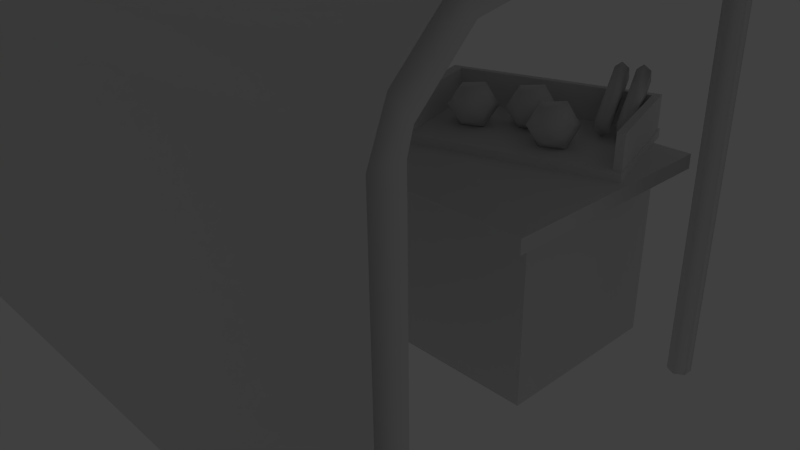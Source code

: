 # Source: stall.blend  (saved by Blender 2.67.0; exported with 4.5.12 LTS)
import bpy
from mathutils import Matrix  # noqa: F401  (used for matrix-valued properties, if any)

bpy.ops.wm.read_factory_settings(use_empty=True)
scene = bpy.context.scene
scene.name = 'Scene'

# ---- collections
col_collection_1 = bpy.data.collections.new('Collection 1'); scene.collection.children.link(col_collection_1)

# ---- materials (node trees are filled in below, after node groups)
mat_material = bpy.data.materials.new('Material')
mat_material.alpha_threshold = 0.0
mat_material.use_transparent_shadow = False
mat_material.roughness = 0.5
mat_material.line_color = (0.0, 0.0, 0.0, 1.0)

# ---- material node trees

# ---- world
world_world = bpy.data.worlds.new('World'); scene.world = world_world
world_world.color = (0.05088, 0.05088, 0.05088)
world_world.use_sun_shadow = False
world_world.sun_shadow_jitter_overblur = 0.0
world_world.cycles.sampling_method = 'MANUAL'
world_world.cycles.sample_map_resolution = 256

# ---- cameras
cam_camera = bpy.data.cameras.new('Camera')
cam_camera.clip_end = 100.0
cam_camera.lens = 35.0
cam_camera.sensor_width = 32.0
cam_camera.sensor_height = 18.0
cam_camera.ortho_scale = 7.314
cam_camera.dof.focus_distance = 0.0
cam_camera.dof.aperture_fstop = 128.0

# ---- lights
light_lamp = bpy.data.lights.new('Lamp', 'POINT')
light_lamp.transmission_factor = 0.0
light_lamp.cutoff_distance = 30.0
light_lamp.energy = 100.0
light_lamp.shadow_buffer_clip_start = 1.001
light_lamp.shadow_soft_size = 0.1
light_lamp.shadow_maximum_resolution = 0.006
light_lamp.use_absolute_resolution = True
light_lamp.cycles.use_multiple_importance_sampling = False

# ---- meshes
me_cube = bpy.data.meshes.new('Cube')
me_cube.from_pydata([(1.0, 1.0, -1.0), (1.0, -1.0, -1.0), (-1.0, -1.0, -1.0), (-1.0, 1.0, -1.0), (1.0, 1.0, 1.0), (1.0, -1.0, 1.0), (-1.0, -1.0, 1.0), (-1.0, 1.0, 1.0), (1.103, 1.103, 0.9897), (1.103, -1.511, 0.9897), (-1.103, -1.511, 0.9897), (-1.103, 1.103, 0.9897), (1.103, 1.103, 1.148), (1.103, -1.511, 1.148), (-1.103, -1.511, 1.148), (-1.103, 1.103, 1.148), (1.0, 1.0, -1.0), (1.0, 1.0, 1.0), (1.0, 1.0, 1.0), (1.0, 1.0, 1.0), (1.0, -1.0, -1.0), (1.0, -1.0, 1.0), (1.0, -1.0, 1.0), (1.0, -1.0, 1.0), (-1.0, -1.0, -1.0), (-1.0, -1.0, 1.0), (-1.0, -1.0, 1.0), (-1.0, -1.0, 1.0), (-1.0, 1.0, -1.0), (-1.0, 1.0, 1.0), (-1.0, 1.0, 1.0), (-1.0, 1.0, 1.0), (1.103, 1.103, 0.9897), (1.103, -1.511, 0.9897), (1.103, -1.511, 0.9897), (1.103, -1.511, 0.9897), (-1.103, -1.511, 0.9897), (-1.103, -1.511, 0.9897), (-1.103, -1.511, 0.9897), (-1.103, 1.103, 0.9897), (-1.103, 1.103, 0.9897), (1.103, 1.103, 1.148), (1.103, -1.511, 1.148), (1.103, -1.511, 1.148), (-1.103, 1.103, 1.148), (-1.103, 1.103, 1.148), (-1.103, -1.511, 1.148), (-1.103, -1.511, 1.148), (-1.232, 0.7037, 4.175), (-1.232, 0.7037, -0.9359), (1.251, 0.7037, -0.9359), (1.251, 0.7037, 4.175), (1.282, 0.6453, -0.9359), (1.282, 0.6453, 4.175), (1.282, 0.5284, -0.9359), (1.282, 0.5284, 4.175), (1.251, 0.4699, -0.9359), (1.251, 0.4699, 4.175), (1.219, 0.5284, -0.9359), (1.219, 0.5284, 4.175), (1.219, 0.6453, -0.9359), (1.219, 0.6453, 4.175), (-1.201, 0.6453, -0.9359), (-1.201, 0.6453, 4.175), (-1.201, 0.5284, -0.9359), (-1.201, 0.5284, 4.175), (-1.232, 0.4699, -0.9359), (-1.232, 0.4699, 4.175), (-1.263, 0.5284, -0.9359), (-1.263, 0.5284, 4.175), (-1.263, 0.6453, -0.9359), (-1.263, 0.6453, 4.175), (-1.4, -3.868, -0.9606), (-1.4, -3.58, -0.9606), (1.364, -3.58, -0.9606), (1.364, -3.868, -0.9606), (-1.4, -3.868, 2.682), (-1.4, -3.58, 2.682), (1.364, -3.58, 2.682), (1.364, -3.868, 2.682), (-1.4, -3.71, 3.081), (-1.4, -3.529, 2.858), (1.364, -3.529, 2.858), (1.364, -3.71, 3.081), (-1.4, -3.233, 3.556), (-1.4, -3.06, 3.325), (1.364, -3.06, 3.325), (1.364, -3.233, 3.556), (-1.4, 0.749, 4.317), (-1.4, 0.717, 4.116), (1.364, 0.717, 4.116), (1.364, 0.749, 4.317), (-1.4, 1.424, 3.798), (-1.4, 1.289, 3.658), (1.364, 1.289, 3.658), (1.364, 1.424, 3.798), (-1.201, 0.5284, 4.175), (-1.201, 0.5284, -0.9359), (1.219, 0.5284, 4.175), (1.219, 0.5284, -0.9359), (0.9537, 1.292, 1.146), (1.08, -0.0007981, 1.146), (0.3783, -0.7163, 1.146), (0.2517, 0.5769, 1.146), (0.9537, 1.292, 1.239), (1.08, -0.0007981, 1.239), (0.3783, -0.7163, 1.239), (0.2517, 0.5769, 1.239), (0.2684, 0.4913, 1.239), (0.3846, -0.6959, 1.239), (0.4194, -0.6604, 1.239), (0.3032, 0.5268, 1.239), (0.2684, 0.4913, 1.146), (0.3846, -0.6959, 1.146), (0.4194, -0.6604, 1.146), (0.3032, 0.5268, 1.146), (0.2684, 0.4913, 1.611), (0.3846, -0.6959, 1.611), (0.4194, -0.6604, 1.611), (0.3032, 0.5268, 1.611), (0.2616, 0.5612, 1.239), (0.2964, 0.5967, 1.239), (0.2616, 0.5612, 1.146), (0.2964, 0.5967, 1.146), (0.2616, 0.5612, 1.611), (0.2964, 0.5967, 1.611), (0.9336, 1.169, 1.239), (0.9336, 1.169, 1.146), (0.9336, 1.169, 1.611), (0.9267, 1.239, 1.239), (0.9267, 1.239, 1.146), (0.9267, 1.239, 1.611), (0.9584, 1.195, 1.239), (0.9584, 1.195, 1.146), (0.9584, 1.195, 1.611), (0.9516, 1.264, 1.239), (0.9516, 1.264, 1.146), (0.9516, 1.264, 1.611), (1.046, 0.01867, 1.239), (1.046, 0.01867, 1.146), (1.046, 0.01867, 1.611), (1.071, 0.04395, 1.239), (1.071, 0.04395, 1.146), (1.071, 0.04395, 1.611), (0.9537, 1.292, 1.239), (0.9537, 1.292, 1.239), (1.08, -0.0007981, 1.239), (1.08, -0.0007981, 1.239), (1.08, -0.0007981, 1.146), (1.08, -0.0007981, 1.146), (0.9537, 1.292, 1.146), (0.9537, 1.292, 1.146), (0.3783, -0.7163, 1.239), (0.3783, -0.7163, 1.239), (0.3783, -0.7163, 1.146), (0.3783, -0.7163, 1.146), (0.2517, 0.5769, 1.239), (0.2517, 0.5769, 1.239), (0.2517, 0.5769, 1.146), (0.2517, 0.5769, 1.146), (0.3032, 0.5268, 1.146), (0.3032, 0.5268, 1.146), (0.3032, 0.5268, 1.146), (0.3032, 0.5268, 1.146), (0.2684, 0.4913, 1.146), (0.2684, 0.4913, 1.146), (0.2684, 0.4913, 1.146), (0.2616, 0.5612, 1.146), (0.2616, 0.5612, 1.146), (0.3846, -0.6959, 1.146), (0.3846, -0.6959, 1.146), (0.2684, 0.4913, 1.239), (0.2684, 0.4913, 1.239), (0.2684, 0.4913, 1.239), (0.3846, -0.6959, 1.239), (0.3846, -0.6959, 1.239), (0.3846, -0.6959, 1.239), (0.4194, -0.6604, 1.146), (0.4194, -0.6604, 1.146), (0.4194, -0.6604, 1.239), (0.4194, -0.6604, 1.239), (0.4194, -0.6604, 1.239), (0.3032, 0.5268, 1.239), (0.3032, 0.5268, 1.239), (0.3032, 0.5268, 1.239), (0.2684, 0.4913, 1.611), (0.2684, 0.4913, 1.611), (0.2684, 0.4913, 1.611), (0.3032, 0.5268, 1.611), (0.3032, 0.5268, 1.611), (0.3032, 0.5268, 1.611), (0.3032, 0.5268, 1.611), (0.3846, -0.6959, 1.611), (0.3846, -0.6959, 1.611), (0.4194, -0.6604, 1.611), (0.4194, -0.6604, 1.611), (0.2964, 0.5967, 1.146), (0.2964, 0.5967, 1.146), (0.2964, 0.5967, 1.146), (0.2616, 0.5612, 1.239), (0.2616, 0.5612, 1.239), (0.2616, 0.5612, 1.239), (0.2964, 0.5967, 1.239), (0.2964, 0.5967, 1.239), (0.2964, 0.5967, 1.239), (0.2616, 0.5612, 1.611), (0.2616, 0.5612, 1.611), (0.2964, 0.5967, 1.611), (0.2964, 0.5967, 1.611), (0.2964, 0.5967, 1.611), (0.9336, 1.169, 1.239), (0.9336, 1.169, 1.239), (0.9336, 1.169, 1.239), (0.9336, 1.169, 1.146), (0.9336, 1.169, 1.146), (0.9336, 1.169, 1.146), (0.9336, 1.169, 1.146), (0.9336, 1.169, 1.611), (0.9336, 1.169, 1.611), (0.9336, 1.169, 1.611), (0.9336, 1.169, 1.611), (0.9267, 1.239, 1.146), (0.9267, 1.239, 1.146), (0.9267, 1.239, 1.146), (0.9267, 1.239, 1.239), (0.9267, 1.239, 1.239), (0.9267, 1.239, 1.239), (0.9267, 1.239, 1.611), (0.9267, 1.239, 1.611), (0.9267, 1.239, 1.611), (0.9516, 1.264, 1.239), (0.9516, 1.264, 1.239), (0.9516, 1.264, 1.239), (0.9584, 1.195, 1.146), (0.9584, 1.195, 1.146), (0.9584, 1.195, 1.146), (0.9584, 1.195, 1.239), (0.9584, 1.195, 1.239), (0.9584, 1.195, 1.239), (0.9584, 1.195, 1.611), (0.9584, 1.195, 1.611), (0.9584, 1.195, 1.611), (0.9516, 1.264, 1.146), (0.9516, 1.264, 1.146), (0.9516, 1.264, 1.611), (0.9516, 1.264, 1.611), (1.046, 0.01867, 1.239), (1.046, 0.01867, 1.239), (1.046, 0.01867, 1.239), (1.046, 0.01867, 1.146), (1.046, 0.01867, 1.146), (1.046, 0.01867, 1.611), (1.046, 0.01867, 1.611), (1.071, 0.04395, 1.146), (1.071, 0.04395, 1.146), (1.071, 0.04395, 1.239), (1.071, 0.04395, 1.239), (1.071, 0.04395, 1.239), (1.071, 0.04395, 1.611), (1.071, 0.04395, 1.611), (0.4682, -0.03773, 1.203), (0.418, 0.1404, 1.356), (0.4932, 0.2336, 1.238), (0.5529, 0.02409, 1.255), (0.5147, -0.1987, 1.384), (0.4313, -0.1268, 1.446), (0.4718, 0.3123, 1.503), (0.5551, 0.2404, 1.441), (0.5684, -0.02676, 1.532), (0.4933, -0.12, 1.65), (0.4336, 0.08952, 1.632), (0.5183, 0.1513, 1.685), (0.774, 0.04438, 1.203), (0.7239, 0.2225, 1.356), (0.799, 0.3157, 1.238), (0.8588, 0.1062, 1.255), (0.8206, -0.1165, 1.384), (0.7372, -0.04467, 1.446), (0.7777, 0.3944, 1.503), (0.861, 0.3225, 1.441), (0.8743, 0.05535, 1.532), (0.7992, -0.03789, 1.65), (0.7395, 0.1716, 1.632), (0.8242, 0.2334, 1.685), (0.6218, 0.3161, 1.203), (0.5716, 0.4942, 1.356), (0.6468, 0.5875, 1.238), (0.7065, 0.378, 1.255), (0.6683, 0.1552, 1.384), (0.5849, 0.2271, 1.446), (0.6254, 0.6661, 1.503), (0.7087, 0.5943, 1.441), (0.7221, 0.3271, 1.532), (0.6469, 0.2339, 1.65), (0.5872, 0.4434, 1.632), (0.6719, 0.5052, 1.685), (0.8781, 0.5833, 1.491), (0.832, 1.08, 1.911), (0.8544, 0.5746, 1.431), (0.8083, 1.071, 1.851), (0.8521, 0.6005, 1.312), (0.806, 1.097, 1.732), (0.8734, 0.6352, 1.252), (0.8273, 1.131, 1.672), (0.8972, 0.6439, 1.312), (0.8511, 1.14, 1.732), (0.8995, 0.618, 1.432), (0.8534, 1.114, 1.851), (0.9443, 0.6507, 1.491), (0.8982, 1.147, 1.911), (0.9205, 0.642, 1.431), (0.8745, 1.138, 1.851), (0.9182, 0.6679, 1.312), (0.8721, 1.164, 1.732), (0.9396, 0.7026, 1.252), (0.8935, 1.199, 1.672), (0.9633, 0.7113, 1.312), (0.9172, 1.208, 1.732), (0.9656, 0.6854, 1.432), (0.9195, 1.182, 1.851), (-0.3632, -0.1028, 1.211), (-0.395, -0.04351, 1.211), (-0.395, 0.0658, 1.141), (-0.395, 0.0658, 1.177), (-0.3339, -0.04816, 1.141), (-0.3339, -0.04816, 1.177), (-0.3339, -0.2761, 1.141), (-0.3339, -0.2761, 1.177), (-0.395, -0.39, 1.141), (-0.395, -0.39, 1.177), (-0.4562, -0.2761, 1.141), (-0.4562, -0.2761, 1.177), (-0.4562, -0.04816, 1.141), (-0.4562, -0.04816, 1.177), (-0.3632, -0.2214, 1.211), (-0.395, -0.2807, 1.211), (-0.4268, -0.2214, 1.211), (-0.4268, -0.1028, 1.211), (-0.3838, -0.1412, 1.275), (-0.395, -0.1204, 1.275), (-0.3838, -0.183, 1.275), (-0.395, -0.2039, 1.275), (-0.4062, -0.183, 1.275), (-0.4062, -0.1412, 1.275), (-0.3838, -0.1412, 1.644), (-0.395, -0.1204, 1.644), (-0.3838, -0.183, 1.644), (-0.395, -0.2039, 1.644), (-0.4062, -0.183, 1.644), (-0.4062, -0.1412, 1.644), (-0.3682, -0.1121, 1.714), (-0.395, -0.06218, 1.714), (-0.3682, -0.2121, 1.714), (-0.395, -0.262, 1.714), (-0.4218, -0.2121, 1.714), (-0.4218, -0.1121, 1.714), (-0.3484, -0.0753, 1.806), (-0.395, 0.01152, 1.806), (-0.3484, -0.2489, 1.806), (-0.395, -0.3358, 1.806), (-0.4416, -0.2489, 1.806), (-0.4416, -0.0753, 1.806), (-0.3349, -0.05016, 1.978), (-0.395, 0.0618, 1.978), (-0.3349, -0.2741, 1.978), (-0.395, -0.386, 1.978), (-0.4551, -0.2741, 1.978), (-0.4551, -0.05016, 1.978), (-0.3349, -0.05016, 2.183), (-0.395, 0.0618, 2.183), (-0.3349, -0.2741, 2.183), (-0.395, -0.386, 2.183), (-0.4551, -0.2741, 2.183), (-0.4551, -0.05016, 2.183), (-0.3408, -0.05974, 2.192), (-0.3963, 0.04357, 2.192), (-0.3408, -0.2664, 2.192), (-0.3963, -0.3697, 2.192), (-0.4517, -0.2664, 2.192), (-0.4517, -0.05974, 2.192), (-0.3963, -0.163, 1.746), (-0.5956, 0.6435, 1.211), (-0.6274, 0.7028, 1.211), (-0.6274, 0.8121, 1.141), (-0.6274, 0.8121, 1.177), (-0.5662, 0.6981, 1.141), (-0.5662, 0.6981, 1.177), (-0.5662, 0.4702, 1.141), (-0.5662, 0.4702, 1.177), (-0.6274, 0.3563, 1.141), (-0.6274, 0.3563, 1.177), (-0.6886, 0.4702, 1.141), (-0.6886, 0.4702, 1.177), (-0.6886, 0.6981, 1.141), (-0.6886, 0.6981, 1.177), (-0.5956, 0.5249, 1.211), (-0.6274, 0.4656, 1.211), (-0.6592, 0.5249, 1.211), (-0.6592, 0.6435, 1.211), (-0.6162, 0.6051, 1.275), (-0.6274, 0.6259, 1.275), (-0.6162, 0.5633, 1.275), (-0.6274, 0.5424, 1.275), (-0.6386, 0.5633, 1.275), (-0.6386, 0.6051, 1.275), (-0.6162, 0.6051, 1.644), (-0.6274, 0.6259, 1.644), (-0.6162, 0.5633, 1.644), (-0.6274, 0.5424, 1.644), (-0.6386, 0.5633, 1.644), (-0.6386, 0.6051, 1.644), (-0.6006, 0.6341, 1.714), (-0.6274, 0.6841, 1.714), (-0.6006, 0.5342, 1.714), (-0.6274, 0.4842, 1.714), (-0.6542, 0.5342, 1.714), (-0.6542, 0.6341, 1.714), (-0.5808, 0.671, 1.806), (-0.6274, 0.7578, 1.806), (-0.5808, 0.4974, 1.806), (-0.6274, 0.4105, 1.806), (-0.674, 0.4974, 1.806), (-0.674, 0.671, 1.806), (-0.5673, 0.6961, 1.978), (-0.6274, 0.8081, 1.978), (-0.5673, 0.4722, 1.978), (-0.6274, 0.3603, 1.978), (-0.6875, 0.4722, 1.978), (-0.6875, 0.6961, 1.978), (-0.5673, 0.6961, 2.183), (-0.6274, 0.8081, 2.183), (-0.5673, 0.4722, 2.183), (-0.6274, 0.3603, 2.183), (-0.6875, 0.4722, 2.183), (-0.6875, 0.6961, 2.183), (-0.5732, 0.6866, 2.192), (-0.6287, 0.7899, 2.192), (-0.5732, 0.4799, 2.192), (-0.6287, 0.3766, 2.192), (-0.6841, 0.4799, 2.192), (-0.6841, 0.6866, 2.192), (-0.6287, 0.5832, 1.746), (-0.9547, -0.8485, 1.211), (-0.9865, -0.7892, 1.211), (-0.9865, -0.6798, 1.141), (-0.9865, -0.6798, 1.177), (-0.9253, -0.7938, 1.141), (-0.9253, -0.7938, 1.177), (-0.9253, -1.022, 1.141), (-0.9253, -1.022, 1.177), (-0.9865, -1.136, 1.141), (-0.9865, -1.136, 1.177), (-1.048, -1.022, 1.141), (-1.048, -1.022, 1.177), (-1.048, -0.7938, 1.141), (-1.048, -0.7938, 1.177), (-0.9547, -0.9671, 1.211), (-0.9865, -1.026, 1.211), (-1.018, -0.9671, 1.211), (-1.018, -0.8485, 1.211), (-0.9753, -0.8869, 1.275), (-0.9865, -0.866, 1.275), (-0.9753, -0.9286, 1.275), (-0.9865, -0.9495, 1.275), (-0.9977, -0.9286, 1.275), (-0.9977, -0.8869, 1.275), (-0.9753, -0.8869, 1.644), (-0.9865, -0.866, 1.644), (-0.9753, -0.9286, 1.644), (-0.9865, -0.9495, 1.644), (-0.9977, -0.9286, 1.644), (-0.9977, -0.8869, 1.644), (-0.9597, -0.8578, 1.714), (-0.9865, -0.8078, 1.714), (-0.9597, -0.9577, 1.714), (-0.9865, -1.008, 1.714), (-1.013, -0.9577, 1.714), (-1.013, -0.8578, 1.714), (-0.9399, -0.8209, 1.806), (-0.9865, -0.7341, 1.806), (-0.9399, -0.9946, 1.806), (-0.9865, -1.081, 1.806), (-1.033, -0.9946, 1.806), (-1.033, -0.8209, 1.806), (-0.9264, -0.7958, 1.978), (-0.9865, -0.6838, 1.978), (-0.9264, -1.02, 1.978), (-0.9865, -1.132, 1.978), (-1.047, -1.02, 1.978), (-1.047, -0.7958, 1.978), (-0.9264, -0.7958, 2.183), (-0.9865, -0.6838, 2.183), (-0.9264, -1.02, 2.183), (-0.9865, -1.132, 2.183), (-1.047, -1.02, 2.183), (-1.047, -0.7958, 2.183), (-0.9323, -0.8054, 2.192), (-0.9878, -0.7021, 2.192), (-0.9323, -1.012, 2.192), (-0.9878, -1.115, 2.192), (-1.043, -1.012, 2.192), (-1.043, -0.8054, 2.192), (-0.9878, -0.9087, 1.746), (1.364, -3.58, 2.682), (1.364, -3.58, -0.9606), (1.364, -3.529, 2.858), (1.364, -3.06, 3.325), (1.364, 0.717, 4.116), (1.364, 1.289, 3.658)], [], [(40, 37, 46, 44), (30, 26, 36, 39), (0, 4, 5, 1), (20, 21, 6, 2), (24, 25, 7, 28), (17, 16, 3, 29), (22, 18, 8, 9), (19, 31, 11, 32), (27, 23, 33, 10), (12, 15, 14, 13), (34, 32, 41, 42), (32, 11, 45, 41), (38, 35, 43, 47), (503, 79, 75, 74), (66, 67, 69, 68), (50, 51, 53, 52), (77, 78, 504, 73), (52, 53, 55, 54), (68, 69, 71, 70), (62, 63, 65, 64), (54, 55, 57, 56), (70, 71, 48, 49), (49, 48, 63, 62), (56, 57, 59, 58), (60, 61, 51, 50), (99, 98, 61, 60), (79, 76, 72, 75), (97, 96, 67, 66), (76, 77, 73, 72), (76, 79, 83, 80), (80, 83, 87, 84), (79, 503, 505, 83), (78, 77, 81, 82), (77, 76, 80, 81), (84, 87, 91, 88), (81, 80, 84, 85), (82, 81, 85, 86), (83, 505, 506, 87), (88, 91, 95, 92), (86, 85, 89, 90), (87, 506, 507, 91), (85, 84, 88, 89), (95, 94, 93, 92), (89, 88, 92, 93), (90, 89, 93, 508), (91, 507, 94, 95), (104, 105, 101, 100), (146, 106, 102, 148), (152, 107, 103, 154), (156, 144, 150, 158), (151, 149, 155, 159), (157, 153, 147, 145), (179, 182, 188, 194), (115, 114, 113, 112), (116, 119, 125, 124), (109, 108, 165, 169), (110, 174, 170, 177), (111, 181, 178, 160), (185, 117, 118, 190), (161, 164, 122, 123), (175, 180, 195, 192), (171, 176, 193, 186), (120, 121, 196, 167), (202, 199, 205, 207), (208, 189, 217, 227), (172, 187, 206, 200), (191, 183, 126, 128), (166, 173, 201, 168), (213, 221, 242, 233), (130, 129, 135, 136), (197, 203, 225, 222), (184, 162, 127, 210), (204, 209, 131, 224), (163, 198, 223, 216), (134, 236, 230, 137), (132, 133, 243, 232), (237, 240, 143, 255), (226, 228, 244, 231), (229, 218, 239, 245), (219, 211, 138, 140), (251, 247, 256, 258), (246, 139, 142, 141), (214, 234, 253, 249), (241, 220, 252, 259), (212, 215, 250, 248), (235, 238, 257, 254), (260, 261, 262), (261, 260, 265), (260, 262, 263), (260, 263, 264), (260, 264, 265), (261, 265, 270), (262, 261, 266), (263, 262, 267), (264, 263, 268), (265, 264, 269), (261, 270, 266), (262, 266, 267), (263, 267, 268), (264, 268, 269), (265, 269, 270), (266, 270, 271), (267, 266, 271), (268, 267, 271), (269, 268, 271), (270, 269, 271), (272, 273, 274), (273, 272, 277), (272, 274, 275), (272, 275, 276), (272, 276, 277), (273, 277, 282), (274, 273, 278), (275, 274, 279), (276, 275, 280), (277, 276, 281), (273, 282, 278), (274, 278, 279), (275, 279, 280), (276, 280, 281), (277, 281, 282), (278, 282, 283), (279, 278, 283), (280, 279, 283), (281, 280, 283), (282, 281, 283), (284, 285, 286), (285, 284, 289), (284, 286, 287), (284, 287, 288), (284, 288, 289), (285, 289, 294), (286, 285, 290), (287, 286, 291), (288, 287, 292), (289, 288, 293), (285, 294, 290), (286, 290, 291), (287, 291, 292), (288, 292, 293), (289, 293, 294), (290, 294, 295), (291, 290, 295), (292, 291, 295), (293, 292, 295), (294, 293, 295), (296, 297, 299, 298), (298, 299, 301, 300), (300, 301, 303, 302), (302, 303, 305, 304), (299, 297, 307, 305, 303, 301), (306, 307, 297, 296), (304, 305, 307, 306), (296, 298, 300, 302, 304, 306), (308, 309, 311, 310), (310, 311, 313, 312), (312, 313, 315, 314), (314, 315, 317, 316), (311, 309, 319, 317, 315, 313), (318, 319, 309, 308), (316, 317, 319, 318), (308, 310, 312, 314, 316, 318), (334, 320, 338, 340), (333, 331, 336, 337), (322, 323, 325, 324), (321, 337, 343, 339), (325, 323, 321, 320), (324, 325, 327, 326), (341, 340, 346, 347), (327, 325, 320, 334), (326, 327, 329, 328), (331, 329, 335, 336), (320, 321, 339, 338), (328, 329, 331, 330), (329, 327, 334, 335), (332, 333, 323, 322), (330, 331, 333, 332), (335, 334, 340, 341), (323, 333, 337, 321), (322, 324, 326, 328, 330, 332), (336, 335, 341, 342), (337, 336, 342, 343), (347, 346, 352, 353), (338, 339, 345, 344), (339, 343, 349, 345), (342, 341, 347, 348), (340, 338, 344, 346), (343, 342, 348, 349), (353, 352, 358, 359), (344, 345, 351, 350), (345, 349, 355, 351), (348, 347, 353, 354), (346, 344, 350, 352), (349, 348, 354, 355), (361, 360, 366, 367), (350, 351, 357, 356), (351, 355, 361, 357), (354, 353, 359, 360), (352, 350, 356, 358), (355, 354, 360, 361), (367, 366, 372, 373), (359, 358, 364, 365), (356, 357, 363, 362), (357, 361, 367, 363), (360, 359, 365, 366), (358, 356, 362, 364), (373, 372, 378, 379), (365, 364, 370, 371), (362, 363, 369, 368), (363, 367, 373, 369), (366, 365, 371, 372), (364, 362, 368, 370), (371, 370, 376, 377), (368, 369, 375, 374), (369, 373, 379, 375), (372, 371, 377, 378), (370, 368, 374, 376), (379, 378, 380), (377, 376, 380), (374, 375, 380), (375, 379, 380), (378, 377, 380), (376, 374, 380), (395, 381, 399, 401), (394, 392, 397, 398), (383, 384, 386, 385), (382, 398, 404, 400), (386, 384, 382, 381), (385, 386, 388, 387), (402, 401, 407, 408), (388, 386, 381, 395), (387, 388, 390, 389), (392, 390, 396, 397), (381, 382, 400, 399), (389, 390, 392, 391), (390, 388, 395, 396), (393, 394, 384, 383), (391, 392, 394, 393), (396, 395, 401, 402), (384, 394, 398, 382), (383, 385, 387, 389, 391, 393), (397, 396, 402, 403), (398, 397, 403, 404), (408, 407, 413, 414), (399, 400, 406, 405), (400, 404, 410, 406), (403, 402, 408, 409), (401, 399, 405, 407), (404, 403, 409, 410), (414, 413, 419, 420), (405, 406, 412, 411), (406, 410, 416, 412), (409, 408, 414, 415), (407, 405, 411, 413), (410, 409, 415, 416), (422, 421, 427, 428), (411, 412, 418, 417), (412, 416, 422, 418), (415, 414, 420, 421), (413, 411, 417, 419), (416, 415, 421, 422), (428, 427, 433, 434), (420, 419, 425, 426), (417, 418, 424, 423), (418, 422, 428, 424), (421, 420, 426, 427), (419, 417, 423, 425), (434, 433, 439, 440), (426, 425, 431, 432), (423, 424, 430, 429), (424, 428, 434, 430), (427, 426, 432, 433), (425, 423, 429, 431), (432, 431, 437, 438), (429, 430, 436, 435), (430, 434, 440, 436), (433, 432, 438, 439), (431, 429, 435, 437), (440, 439, 441), (438, 437, 441), (435, 436, 441), (436, 440, 441), (439, 438, 441), (437, 435, 441), (456, 442, 460, 462), (455, 453, 458, 459), (444, 445, 447, 446), (443, 459, 465, 461), (447, 445, 443, 442), (446, 447, 449, 448), (463, 462, 468, 469), (449, 447, 442, 456), (448, 449, 451, 450), (453, 451, 457, 458), (442, 443, 461, 460), (450, 451, 453, 452), (451, 449, 456, 457), (454, 455, 445, 444), (452, 453, 455, 454), (457, 456, 462, 463), (445, 455, 459, 443), (444, 446, 448, 450, 452, 454), (458, 457, 463, 464), (459, 458, 464, 465), (469, 468, 474, 475), (460, 461, 467, 466), (461, 465, 471, 467), (464, 463, 469, 470), (462, 460, 466, 468), (465, 464, 470, 471), (475, 474, 480, 481), (466, 467, 473, 472), (467, 471, 477, 473), (470, 469, 475, 476), (468, 466, 472, 474), (471, 470, 476, 477), (483, 482, 488, 489), (472, 473, 479, 478), (473, 477, 483, 479), (476, 475, 481, 482), (474, 472, 478, 480), (477, 476, 482, 483), (489, 488, 494, 495), (481, 480, 486, 487), (478, 479, 485, 484), (479, 483, 489, 485), (482, 481, 487, 488), (480, 478, 484, 486), (495, 494, 500, 501), (487, 486, 492, 493), (484, 485, 491, 490), (485, 489, 495, 491), (488, 487, 493, 494), (486, 484, 490, 492), (493, 492, 498, 499), (490, 491, 497, 496), (491, 495, 501, 497), (494, 493, 499, 500), (492, 490, 496, 498), (501, 500, 502), (499, 498, 502), (496, 497, 502), (497, 501, 502), (500, 499, 502), (498, 496, 502)])
me_cube.polygons.foreach_set('use_smooth', [True] * 345)
_uv = me_cube.uv_layers.new(name='UVMap')
_uv.uv.foreach_set('vector', [0.9053, 0.9423, 0.5335, 0.9423, 0.5335, 0.9197, 0.9053, 0.9197, 0.8907, 0.9725, 0.6062, 0.9725, 0.5335, 0.9579, 0.9053, 0.9579, 0.863, 0.5123, 0.863, 0.6678, 0.7076, 0.6678, 0.7076, 0.5123, 0.9158, 0.5781, 0.9158, 0.9856, 0.5083, 0.9856, 0.5083, 0.5781, 0.7076, 0.9791, 0.7076, 0.8237, 0.863, 0.8237, 0.863, 0.9791, 0.863, 0.668, 0.863, 0.8234, 0.7076, 0.8234, 0.7076, 0.668, 0.6062, 0.9427, 0.8907, 0.9427, 0.9053, 0.9574, 0.5335, 0.9574, 0.7007, 0.8549, 0.9852, 0.8549, 0.9998, 0.8696, 0.9053, 0.8968, 0.6368, 0.7033, 0.9213, 0.7033, 0.9359, 0.776, 0.6222, 0.776, 0.536, 0.5123, 0.7074, 0.5123, 0.7074, 0.7155, 0.536, 0.7155, 0.5335, 0.8968, 0.9053, 0.8968, 0.9053, 0.9193, 0.5335, 0.9193, 0.9053, 0.8968, 0.9998, 0.8696, 0.9998, 0.8921, 0.9053, 0.9193, 0.5992, 0.8319, 0.9129, 0.8319, 0.9129, 0.8544, 0.5992, 0.8544, 0.1767, 0.9027, 0.1772, 0.8931, 0.01705, 0.8949, 0.01336, 0.9069, 0.7107, 0.5049, 0.7107, 0.9814, 0.7024, 0.9815, 0.7024, 0.5049, 0.7, 0.5049, 0.6998, 0.9814, 0.6915, 0.9815, 0.6916, 0.5049, 0.175, 0.7898, 0.1756, 0.9116, 0.01767, 0.9093, 0.01945, 0.7894, 0.6916, 0.5049, 0.6915, 0.9815, 0.6806, 0.9815, 0.6807, 0.5049, 0.7024, 0.5049, 0.7024, 0.9815, 0.6915, 0.9815, 0.6915, 0.5049, 0.6748, 0.505, 0.6748, 0.9815, 0.6639, 0.9815, 0.6639, 0.505, 0.6807, 0.5049, 0.6806, 0.9815, 0.6723, 0.9815, 0.6724, 0.505, 0.6915, 0.5049, 0.6915, 0.9815, 0.6832, 0.9815, 0.6832, 0.505, 0.6832, 0.505, 0.6832, 0.9815, 0.6748, 0.9815, 0.6748, 0.505, 0.6724, 0.505, 0.6723, 0.9815, 0.6639, 0.9815, 0.6641, 0.505, 0.7083, 0.5049, 0.7081, 0.9814, 0.6998, 0.9814, 0.7, 0.5049, 0.7192, 0.5049, 0.719, 0.9814, 0.7081, 0.9814, 0.7083, 0.5049, 0.1772, 0.8931, 0.1723, 0.7779, 0.01949, 0.7776, 0.01705, 0.8949, 0.719, 0.5049, 0.719, 0.9814, 0.7107, 0.9814, 0.7107, 0.5049, 0.1723, 0.7779, 0.175, 0.7898, 0.01945, 0.7894, 0.01949, 0.7776, 0.1723, 0.7779, 0.1772, 0.8931, 0.1942, 0.8929, 0.1884, 0.779, 0.1884, 0.779, 0.1942, 0.8929, 0.2202, 0.8928, 0.213, 0.7806, 0.1772, 0.8931, 0.1767, 0.9027, 0.186, 0.9026, 0.1942, 0.8929, 0.1756, 0.9116, 0.175, 0.7898, 0.1835, 0.7899, 0.1834, 0.9116, 0.175, 0.7898, 0.1723, 0.7779, 0.1884, 0.779, 0.1835, 0.7899, 0.213, 0.7806, 0.2202, 0.8928, 0.38, 0.9004, 0.3671, 0.7933, 0.1835, 0.7899, 0.1884, 0.779, 0.213, 0.7806, 0.2137, 0.7928, 0.1834, 0.9116, 0.1835, 0.7899, 0.2137, 0.7928, 0.2108, 0.9117, 0.1942, 0.8929, 0.186, 0.9026, 0.2185, 0.9013, 0.2202, 0.8928, 0.3671, 0.7933, 0.38, 0.9004, 0.4067, 0.9061, 0.3914, 0.7943, 0.2108, 0.9117, 0.2137, 0.7928, 0.3676, 0.8008, 0.3705, 0.9087, 0.2202, 0.8928, 0.2185, 0.9013, 0.3788, 0.9099, 0.38, 0.9004, 0.2137, 0.7928, 0.213, 0.7806, 0.3671, 0.7933, 0.3676, 0.8008, 0.4067, 0.9061, 0.4107, 0.918, 0.3949, 0.7996, 0.3914, 0.7943, 0.3676, 0.8008, 0.3671, 0.7933, 0.3914, 0.7943, 0.3949, 0.7996, 0.3705, 0.9087, 0.3676, 0.8008, 0.3949, 0.7996, 0.3965, 0.9081, 0.38, 0.9004, 0.3788, 0.9099, 0.4107, 0.918, 0.4067, 0.9061, 0.6576, 0.5832, 0.895, 0.5832, 0.895, 0.5995, 0.6576, 0.5995, 0.7466, 0.9502, 0.8755, 0.9502, 0.8755, 0.9666, 0.7466, 0.9666, 0.895, 0.6241, 0.6576, 0.6241, 0.6576, 0.6077, 0.895, 0.6077, 0.8755, 0.9834, 0.7466, 0.9834, 0.7466, 0.967, 0.8755, 0.967, 0.5283, 0.7555, 0.7657, 0.7555, 0.7657, 0.8843, 0.5283, 0.8843, 0.5283, 0.7551, 0.5283, 0.5177, 0.6572, 0.5177, 0.6572, 0.7551, 0.8755, 0.7551, 0.6576, 0.7551, 0.6576, 0.69, 0.8755, 0.69, 0.7466, 0.9838, 0.9646, 0.9838, 0.9646, 0.9901, 0.7466, 0.9901, 0.8887, 0.6009, 0.8887, 0.6073, 0.8759, 0.6073, 0.8759, 0.6009, 0.9579, 0.9498, 0.7399, 0.9498, 0.7399, 0.9334, 0.9579, 0.9334, 0.8955, 0.534, 0.8891, 0.534, 0.8891, 0.5177, 0.8955, 0.5177, 0.5283, 0.9502, 0.7462, 0.9502, 0.7462, 0.9666, 0.5283, 0.9666, 0.6576, 0.6009, 0.8755, 0.6009, 0.8755, 0.6073, 0.6576, 0.6073, 0.7657, 0.8847, 0.7657, 0.8911, 0.7529, 0.8911, 0.7529, 0.8847, 0.889, 0.7555, 0.8954, 0.7555, 0.8954, 0.8206, 0.889, 0.8206, 0.6576, 0.5177, 0.8755, 0.5177, 0.8755, 0.5828, 0.6576, 0.5828, 0.8955, 0.5828, 0.8891, 0.5828, 0.8891, 0.5664, 0.8955, 0.5664, 0.8822, 0.7555, 0.8886, 0.7555, 0.8886, 0.8206, 0.8822, 0.8206, 0.8818, 0.8864, 0.8818, 0.8993, 0.7661, 0.8993, 0.7661, 0.8864, 0.8887, 0.5177, 0.8887, 0.5828, 0.8759, 0.5828, 0.8759, 0.5177, 0.8818, 0.8209, 0.8818, 0.8861, 0.7661, 0.8861, 0.7661, 0.8209, 0.8952, 0.6412, 0.8952, 0.6576, 0.8824, 0.6576, 0.8824, 0.6412, 0.9018, 0.891, 0.889, 0.891, 0.889, 0.8864, 0.9018, 0.8864, 0.8937, 0.7387, 0.8937, 0.7551, 0.8891, 0.7551, 0.8891, 0.7387, 0.9849, 0.6245, 0.9849, 0.6408, 0.8692, 0.6408, 0.8692, 0.6245, 0.9849, 0.6732, 0.9849, 0.6896, 0.8692, 0.6896, 0.8692, 0.6732, 0.8818, 0.7555, 0.8818, 0.8206, 0.7661, 0.8206, 0.7661, 0.7555, 0.9849, 0.66, 0.9849, 0.6728, 0.8692, 0.6728, 0.8692, 0.66, 0.8759, 0.7551, 0.8759, 0.69, 0.8887, 0.69, 0.8887, 0.7551, 0.8692, 0.6576, 0.8692, 0.6412, 0.882, 0.6412, 0.882, 0.6576, 0.6576, 0.6896, 0.6576, 0.6245, 0.8688, 0.6245, 0.8688, 0.6896, 0.8936, 0.8209, 0.8936, 0.8861, 0.889, 0.8861, 0.889, 0.8209, 0.8891, 0.5447, 0.9019, 0.5447, 0.9019, 0.5492, 0.8891, 0.5492, 0.5283, 0.9498, 0.5283, 0.8847, 0.7395, 0.8847, 0.7395, 0.9498, 0.8822, 0.8861, 0.8822, 0.8209, 0.8868, 0.8209, 0.8868, 0.8861, 0.8891, 0.566, 0.8891, 0.5496, 0.8937, 0.5496, 0.8937, 0.566, 0.5283, 0.9765, 0.5283, 0.9719, 0.7395, 0.9719, 0.7395, 0.9765, 0.5283, 0.9715, 0.5283, 0.967, 0.7395, 0.967, 0.7395, 0.9715, 0.7399, 0.9162, 0.7399, 0.8999, 0.9512, 0.8999, 0.9512, 0.9162, 0.7399, 0.933, 0.7399, 0.9166, 0.9512, 0.9166, 0.9512, 0.933, 0.2886, 0.5869, 0.2637, 0.6222, 0.256, 0.6051, 0.2637, 0.6222, 0.2886, 0.5869, 0.3088, 0.6211, 0.4167, 0.5565, 0.402, 0.5819, 0.402, 0.5486, 0.4167, 0.5565, 0.402, 0.5486, 0.4104, 0.5134, 0.2886, 0.5869, 0.329, 0.6033, 0.3088, 0.6211, 0.2637, 0.6222, 0.3088, 0.6211, 0.2886, 0.6604, 0.256, 0.6051, 0.2637, 0.6222, 0.256, 0.6506, 0.3616, 0.5869, 0.402, 0.5986, 0.3818, 0.6263, 0.329, 0.5967, 0.3616, 0.5869, 0.3367, 0.6251, 0.3088, 0.6211, 0.329, 0.6033, 0.329, 0.6488, 0.2637, 0.6222, 0.2886, 0.6604, 0.256, 0.6506, 0.402, 0.5986, 0.4019, 0.644, 0.3818, 0.6263, 0.3616, 0.5869, 0.3818, 0.6263, 0.3367, 0.6251, 0.329, 0.5967, 0.3367, 0.6251, 0.329, 0.6422, 0.3088, 0.6211, 0.329, 0.6488, 0.2886, 0.6604, 0.4231, 0.5134, 0.4315, 0.5486, 0.4167, 0.5565, 0.3818, 0.6263, 0.4019, 0.644, 0.3616, 0.6604, 0.3367, 0.6251, 0.3818, 0.6263, 0.3616, 0.6604, 0.329, 0.6422, 0.3367, 0.6251, 0.3616, 0.6604, 0.4315, 0.5486, 0.4315, 0.5819, 0.4167, 0.5565, 0.05887, 0.5145, 0.03365, 0.5797, 0.06001, 0.5265, 0.03365, 0.5797, 0.05887, 0.5145, 0.05796, 0.5906, 0.05887, 0.5145, 0.06001, 0.5265, 0.1013, 0.5076, 0.05887, 0.5145, 0.1013, 0.5076, 0.09828, 0.5479, 0.05887, 0.5145, 0.09828, 0.5479, 0.05796, 0.5906, 0.03365, 0.5797, 0.05796, 0.5906, 0.05845, 0.6528, 0.06001, 0.5265, 0.03365, 0.5797, 0.05972, 0.6152, 0.1013, 0.5076, 0.06001, 0.5265, 0.1025, 0.5699, 0.09828, 0.5479, 0.1013, 0.5076, 0.1251, 0.5826, 0.05796, 0.5906, 0.09828, 0.5479, 0.09755, 0.632, 0.03365, 0.5797, 0.05845, 0.6528, 0.05972, 0.6152, 0.06001, 0.5265, 0.05972, 0.6152, 0.1025, 0.5699, 0.1013, 0.5076, 0.1025, 0.5699, 0.1251, 0.5826, 0.09828, 0.5479, 0.1251, 0.5826, 0.09755, 0.632, 0.05796, 0.5906, 0.09755, 0.632, 0.05845, 0.6528, 0.05972, 0.6152, 0.05845, 0.6528, 0.1, 0.6486, 0.1025, 0.5699, 0.05972, 0.6152, 0.1, 0.6486, 0.1251, 0.5826, 0.1025, 0.5699, 0.1, 0.6486, 0.09755, 0.632, 0.1251, 0.5826, 0.1, 0.6486, 0.05845, 0.6528, 0.09755, 0.632, 0.1, 0.6486, 0.2886, 0.5134, 0.2637, 0.5487, 0.256, 0.5316, 0.2637, 0.5487, 0.2886, 0.5134, 0.3088, 0.5475, 0.4315, 0.63, 0.4168, 0.6555, 0.4167, 0.6221, 0.4315, 0.63, 0.4167, 0.6221, 0.4252, 0.5869, 0.2886, 0.5134, 0.329, 0.5298, 0.3088, 0.5475, 0.2637, 0.5487, 0.3088, 0.5475, 0.2886, 0.5869, 0.256, 0.5316, 0.2637, 0.5487, 0.256, 0.5771, 0.3616, 0.5134, 0.402, 0.525, 0.3818, 0.5527, 0.329, 0.5232, 0.3616, 0.5134, 0.3367, 0.5516, 0.3088, 0.5475, 0.329, 0.5298, 0.329, 0.5752, 0.2637, 0.5487, 0.2886, 0.5869, 0.256, 0.5771, 0.402, 0.525, 0.4019, 0.5705, 0.3818, 0.5527, 0.3616, 0.5134, 0.3818, 0.5527, 0.3367, 0.5516, 0.329, 0.5232, 0.3367, 0.5516, 0.329, 0.5687, 0.3088, 0.5475, 0.329, 0.5752, 0.2886, 0.5869, 0.4083, 0.5869, 0.4167, 0.6221, 0.402, 0.63, 0.3818, 0.5527, 0.4019, 0.5705, 0.3616, 0.5869, 0.3367, 0.5516, 0.3818, 0.5527, 0.3616, 0.5869, 0.329, 0.5687, 0.3367, 0.5516, 0.3616, 0.5869, 0.4167, 0.6221, 0.4167, 0.6555, 0.402, 0.63, 0.3731, 0.4056, 0.2668, 0.4058, 0.2659, 0.3823, 0.3724, 0.3826, 0.3724, 0.3826, 0.2659, 0.3823, 0.274, 0.3648, 0.3808, 0.3658, 0.3808, 0.3658, 0.274, 0.3648, 0.2832, 0.3709, 0.39, 0.3723, 0.39, 0.3723, 0.2832, 0.3709, 0.2843, 0.395, 0.391, 0.3958, 0.2659, 0.3823, 0.2668, 0.4058, 0.2761, 0.4123, 0.2843, 0.395, 0.2832, 0.3709, 0.274, 0.3648, 0.3825, 0.4124, 0.2761, 0.4123, 0.2668, 0.4058, 0.3731, 0.4056, 0.391, 0.3958, 0.2843, 0.395, 0.2761, 0.4123, 0.3825, 0.4124, 0.3731, 0.4056, 0.3724, 0.3826, 0.3808, 0.3658, 0.39, 0.3723, 0.391, 0.3958, 0.3825, 0.4124, 0.388, 0.4499, 0.2818, 0.4505, 0.2807, 0.4265, 0.387, 0.4264, 0.387, 0.4264, 0.2807, 0.4265, 0.2889, 0.4092, 0.3955, 0.4099, 0.3955, 0.4099, 0.2889, 0.4092, 0.2984, 0.4162, 0.405, 0.4172, 0.405, 0.4172, 0.2984, 0.4162, 0.2997, 0.4409, 0.4062, 0.4412, 0.2807, 0.4265, 0.2818, 0.4505, 0.2914, 0.4579, 0.2997, 0.4409, 0.2984, 0.4162, 0.2889, 0.4092, 0.3976, 0.4575, 0.2914, 0.4579, 0.2818, 0.4505, 0.388, 0.4499, 0.4062, 0.4412, 0.2997, 0.4409, 0.2914, 0.4579, 0.3976, 0.4575, 0.388, 0.4499, 0.387, 0.4264, 0.3955, 0.4099, 0.405, 0.4172, 0.4062, 0.4412, 0.3976, 0.4575, 0.1251, 0.1791, 0.1405, 0.1791, 0.1355, 0.1874, 0.1301, 0.1874, 0.1476, 0.1746, 0.118, 0.1746, 0.1251, 0.1791, 0.1405, 0.1791, 0.1624, 0.17, 0.1624, 0.1746, 0.1476, 0.1746, 0.1476, 0.17, 0.1482, 0.1791, 0.1405, 0.1791, 0.1355, 0.1874, 0.1382, 0.1874, 0.1105, 0.1539, 0.1026, 0.1687, 0.1026, 0.1545, 0.1067, 0.1468, 0.1476, 0.17, 0.1476, 0.1746, 0.118, 0.1746, 0.118, 0.17, 0.1274, 0.1874, 0.1301, 0.1874, 0.1301, 0.2353, 0.1274, 0.2353, 0.118, 0.1746, 0.1476, 0.1746, 0.1405, 0.1791, 0.1251, 0.1791, 0.118, 0.17, 0.118, 0.1746, 0.1032, 0.1746, 0.1032, 0.17, 0.09465, 0.1244, 0.1026, 0.1096, 0.1026, 0.1238, 0.09846, 0.1314, 0.1405, 0.1791, 0.1482, 0.1791, 0.1382, 0.1874, 0.1355, 0.1874, 0.1032, 0.17, 0.1032, 0.1746, 0.118, 0.1746, 0.118, 0.17, 0.1026, 0.1096, 0.1105, 0.1244, 0.1067, 0.1314, 0.1026, 0.1238, 0.1476, 0.17, 0.1476, 0.1746, 0.1624, 0.1746, 0.1624, 0.17, 0.118, 0.17, 0.118, 0.1746, 0.1476, 0.1746, 0.1476, 0.17, 0.1174, 0.1791, 0.1251, 0.1791, 0.1301, 0.1874, 0.1274, 0.1874, 0.1026, 0.1687, 0.09465, 0.1539, 0.09846, 0.1468, 0.1026, 0.1545, 0.1026, 0.1687, 0.1105, 0.1539, 0.1105, 0.1244, 0.1026, 0.1096, 0.09465, 0.1244, 0.09465, 0.1539, 0.1251, 0.1791, 0.1174, 0.1791, 0.1274, 0.1874, 0.1301, 0.1874, 0.1405, 0.1791, 0.1251, 0.1791, 0.1301, 0.1874, 0.1355, 0.1874, 0.1274, 0.2353, 0.1301, 0.2353, 0.1263, 0.2443, 0.1198, 0.2443, 0.1355, 0.1874, 0.1382, 0.1874, 0.1382, 0.2353, 0.1355, 0.2353, 0.1382, 0.1874, 0.1355, 0.1874, 0.1355, 0.2353, 0.1382, 0.2353, 0.1301, 0.1874, 0.1274, 0.1874, 0.1274, 0.2353, 0.1301, 0.2353, 0.1301, 0.1874, 0.1355, 0.1874, 0.1355, 0.2353, 0.1301, 0.2353, 0.1355, 0.1874, 0.1301, 0.1874, 0.1301, 0.2353, 0.1355, 0.2353, 0.1198, 0.2443, 0.1263, 0.2443, 0.1215, 0.2562, 0.1103, 0.2562, 0.1355, 0.2353, 0.1382, 0.2353, 0.1458, 0.2443, 0.1393, 0.2443, 0.1382, 0.2353, 0.1355, 0.2353, 0.1393, 0.2443, 0.1458, 0.2443, 0.1301, 0.2353, 0.1274, 0.2353, 0.1198, 0.2443, 0.1263, 0.2443, 0.1301, 0.2353, 0.1355, 0.2353, 0.1393, 0.2443, 0.1263, 0.2443, 0.1355, 0.2353, 0.1301, 0.2353, 0.1263, 0.2443, 0.1393, 0.2443, 0.144, 0.2562, 0.1215, 0.2562, 0.1183, 0.2785, 0.1473, 0.2785, 0.1393, 0.2443, 0.1458, 0.2443, 0.1553, 0.2562, 0.144, 0.2562, 0.1458, 0.2443, 0.1393, 0.2443, 0.144, 0.2562, 0.1553, 0.2562, 0.1263, 0.2443, 0.1198, 0.2443, 0.1103, 0.2562, 0.1215, 0.2562, 0.1263, 0.2443, 0.1393, 0.2443, 0.144, 0.2562, 0.1215, 0.2562, 0.1393, 0.2443, 0.1263, 0.2443, 0.1215, 0.2562, 0.144, 0.2562, 0.1473, 0.2785, 0.1183, 0.2785, 0.1183, 0.3051, 0.1473, 0.3051, 0.1103, 0.2562, 0.1215, 0.2562, 0.1183, 0.2785, 0.1037, 0.2785, 0.144, 0.2562, 0.1553, 0.2562, 0.1618, 0.2785, 0.1473, 0.2785, 0.1553, 0.2562, 0.144, 0.2562, 0.1473, 0.2785, 0.1618, 0.2785, 0.1215, 0.2562, 0.1103, 0.2562, 0.1037, 0.2785, 0.1183, 0.2785, 0.1215, 0.2562, 0.144, 0.2562, 0.1473, 0.2785, 0.1183, 0.2785, 0.1015, 0.2351, 0.0725, 0.2351, 0.0735, 0.2363, 0.1003, 0.2363, 0.1037, 0.2785, 0.1183, 0.2785, 0.1183, 0.3051, 0.1037, 0.3051, 0.1473, 0.2785, 0.1618, 0.2785, 0.1618, 0.3051, 0.1473, 0.3051, 0.1618, 0.2785, 0.1473, 0.2785, 0.1473, 0.3051, 0.1618, 0.3051, 0.1183, 0.2785, 0.1037, 0.2785, 0.1037, 0.3051, 0.1183, 0.3051, 0.1183, 0.2785, 0.1473, 0.2785, 0.1473, 0.3051, 0.1183, 0.3051, 0.1026, 0.1101, 0.1104, 0.1246, 0.1096, 0.1256, 0.1024, 0.1122, 0.1104, 0.1537, 0.1026, 0.1682, 0.1024, 0.1658, 0.1096, 0.1524, 0.1161, 0.2351, 0.1015, 0.2351, 0.1003, 0.2363, 0.1137, 0.2363, 0.0725, 0.2351, 0.05798, 0.2351, 0.0601, 0.2363, 0.0735, 0.2363, 0.0725, 0.2351, 0.1015, 0.2351, 0.1003, 0.2363, 0.0735, 0.2363, 0.1003, 0.2363, 0.0735, 0.2363, 0.0869, 0.1784, 0.0601, 0.2363, 0.0735, 0.2363, 0.0869, 0.1784, 0.1003, 0.2363, 0.1137, 0.2363, 0.0869, 0.1784, 0.1137, 0.2363, 0.1003, 0.2363, 0.0869, 0.1784, 0.0735, 0.2363, 0.0601, 0.2363, 0.0869, 0.1784, 0.0735, 0.2363, 0.1003, 0.2363, 0.0869, 0.1784, 0.1251, 0.1791, 0.1405, 0.1791, 0.1355, 0.1874, 0.1301, 0.1874, 0.1476, 0.1746, 0.118, 0.1746, 0.1251, 0.1791, 0.1405, 0.1791, 0.1624, 0.17, 0.1624, 0.1746, 0.1476, 0.1746, 0.1476, 0.17, 0.1482, 0.1791, 0.1405, 0.1791, 0.1355, 0.1874, 0.1382, 0.1874, 0.1105, 0.1539, 0.1026, 0.1687, 0.1026, 0.1545, 0.1067, 0.1468, 0.1476, 0.17, 0.1476, 0.1746, 0.118, 0.1746, 0.118, 0.17, 0.1274, 0.1874, 0.1301, 0.1874, 0.1301, 0.2353, 0.1274, 0.2353, 0.118, 0.1746, 0.1476, 0.1746, 0.1405, 0.1791, 0.1251, 0.1791, 0.118, 0.17, 0.118, 0.1746, 0.1032, 0.1746, 0.1032, 0.17, 0.09465, 0.1244, 0.1026, 0.1096, 0.1026, 0.1238, 0.09846, 0.1314, 0.1405, 0.1791, 0.1482, 0.1791, 0.1382, 0.1874, 0.1355, 0.1874, 0.1032, 0.17, 0.1032, 0.1746, 0.118, 0.1746, 0.118, 0.17, 0.1026, 0.1096, 0.1105, 0.1244, 0.1067, 0.1314, 0.1026, 0.1238, 0.1476, 0.17, 0.1476, 0.1746, 0.1624, 0.1746, 0.1624, 0.17, 0.118, 0.17, 0.118, 0.1746, 0.1476, 0.1746, 0.1476, 0.17, 0.1174, 0.1791, 0.1251, 0.1791, 0.1301, 0.1874, 0.1274, 0.1874, 0.1026, 0.1687, 0.09465, 0.1539, 0.09846, 0.1468, 0.1026, 0.1545, 0.1026, 0.1687, 0.1105, 0.1539, 0.1105, 0.1244, 0.1026, 0.1096, 0.09465, 0.1244, 0.09465, 0.1539, 0.1251, 0.1791, 0.1174, 0.1791, 0.1274, 0.1874, 0.1301, 0.1874, 0.1405, 0.1791, 0.1251, 0.1791, 0.1301, 0.1874, 0.1355, 0.1874, 0.1274, 0.2353, 0.1301, 0.2353, 0.1263, 0.2443, 0.1198, 0.2443, 0.1355, 0.1874, 0.1382, 0.1874, 0.1382, 0.2353, 0.1355, 0.2353, 0.1382, 0.1874, 0.1355, 0.1874, 0.1355, 0.2353, 0.1382, 0.2353, 0.1301, 0.1874, 0.1274, 0.1874, 0.1274, 0.2353, 0.1301, 0.2353, 0.1301, 0.1874, 0.1355, 0.1874, 0.1355, 0.2353, 0.1301, 0.2353, 0.1355, 0.1874, 0.1301, 0.1874, 0.1301, 0.2353, 0.1355, 0.2353, 0.1198, 0.2443, 0.1263, 0.2443, 0.1215, 0.2562, 0.1103, 0.2562, 0.1355, 0.2353, 0.1382, 0.2353, 0.1458, 0.2443, 0.1393, 0.2443, 0.1382, 0.2353, 0.1355, 0.2353, 0.1393, 0.2443, 0.1458, 0.2443, 0.1301, 0.2353, 0.1274, 0.2353, 0.1198, 0.2443, 0.1263, 0.2443, 0.1301, 0.2353, 0.1355, 0.2353, 0.1393, 0.2443, 0.1263, 0.2443, 0.1355, 0.2353, 0.1301, 0.2353, 0.1263, 0.2443, 0.1393, 0.2443, 0.144, 0.2562, 0.1215, 0.2562, 0.1183, 0.2785, 0.1473, 0.2785, 0.1393, 0.2443, 0.1458, 0.2443, 0.1553, 0.2562, 0.144, 0.2562, 0.1458, 0.2443, 0.1393, 0.2443, 0.144, 0.2562, 0.1553, 0.2562, 0.1263, 0.2443, 0.1198, 0.2443, 0.1103, 0.2562, 0.1215, 0.2562, 0.1263, 0.2443, 0.1393, 0.2443, 0.144, 0.2562, 0.1215, 0.2562, 0.1393, 0.2443, 0.1263, 0.2443, 0.1215, 0.2562, 0.144, 0.2562, 0.1473, 0.2785, 0.1183, 0.2785, 0.1183, 0.3051, 0.1473, 0.3051, 0.1103, 0.2562, 0.1215, 0.2562, 0.1183, 0.2785, 0.1037, 0.2785, 0.144, 0.2562, 0.1553, 0.2562, 0.1618, 0.2785, 0.1473, 0.2785, 0.1553, 0.2562, 0.144, 0.2562, 0.1473, 0.2785, 0.1618, 0.2785, 0.1215, 0.2562, 0.1103, 0.2562, 0.1037, 0.2785, 0.1183, 0.2785, 0.1215, 0.2562, 0.144, 0.2562, 0.1473, 0.2785, 0.1183, 0.2785, 0.1015, 0.2351, 0.0725, 0.2351, 0.0735, 0.2363, 0.1003, 0.2363, 0.1037, 0.2785, 0.1183, 0.2785, 0.1183, 0.3051, 0.1037, 0.3051, 0.1473, 0.2785, 0.1618, 0.2785, 0.1618, 0.3051, 0.1473, 0.3051, 0.1618, 0.2785, 0.1473, 0.2785, 0.1473, 0.3051, 0.1618, 0.3051, 0.1183, 0.2785, 0.1037, 0.2785, 0.1037, 0.3051, 0.1183, 0.3051, 0.1183, 0.2785, 0.1473, 0.2785, 0.1473, 0.3051, 0.1183, 0.3051, 0.1026, 0.1101, 0.1104, 0.1246, 0.1096, 0.1256, 0.1024, 0.1122, 0.1104, 0.1537, 0.1026, 0.1682, 0.1024, 0.1658, 0.1096, 0.1524, 0.1161, 0.2351, 0.1015, 0.2351, 0.1003, 0.2363, 0.1137, 0.2363, 0.0725, 0.2351, 0.05798, 0.2351, 0.0601, 0.2363, 0.0735, 0.2363, 0.0725, 0.2351, 0.1015, 0.2351, 0.1003, 0.2363, 0.0735, 0.2363, 0.1003, 0.2363, 0.0735, 0.2363, 0.0869, 0.1784, 0.0601, 0.2363, 0.0735, 0.2363, 0.0869, 0.1784, 0.1003, 0.2363, 0.1137, 0.2363, 0.0869, 0.1784, 0.1137, 0.2363, 0.1003, 0.2363, 0.0869, 0.1784, 0.0735, 0.2363, 0.0601, 0.2363, 0.0869, 0.1784, 0.0735, 0.2363, 0.1003, 0.2363, 0.0869, 0.1784, 0.1251, 0.1791, 0.1405, 0.1791, 0.1355, 0.1874, 0.1301, 0.1874, 0.1476, 0.1746, 0.118, 0.1746, 0.1251, 0.1791, 0.1405, 0.1791, 0.1624, 0.17, 0.1624, 0.1746, 0.1476, 0.1746, 0.1476, 0.17, 0.1482, 0.1791, 0.1405, 0.1791, 0.1355, 0.1874, 0.1382, 0.1874, 0.1105, 0.1539, 0.1026, 0.1687, 0.1026, 0.1545, 0.1067, 0.1468, 0.1476, 0.17, 0.1476, 0.1746, 0.118, 0.1746, 0.118, 0.17, 0.1274, 0.1874, 0.1301, 0.1874, 0.1301, 0.2353, 0.1274, 0.2353, 0.118, 0.1746, 0.1476, 0.1746, 0.1405, 0.1791, 0.1251, 0.1791, 0.118, 0.17, 0.118, 0.1746, 0.1032, 0.1746, 0.1032, 0.17, 0.09465, 0.1244, 0.1026, 0.1096, 0.1026, 0.1238, 0.09846, 0.1314, 0.1405, 0.1791, 0.1482, 0.1791, 0.1382, 0.1874, 0.1355, 0.1874, 0.1032, 0.17, 0.1032, 0.1746, 0.118, 0.1746, 0.118, 0.17, 0.1026, 0.1096, 0.1105, 0.1244, 0.1067, 0.1314, 0.1026, 0.1238, 0.1476, 0.17, 0.1476, 0.1746, 0.1624, 0.1746, 0.1624, 0.17, 0.118, 0.17, 0.118, 0.1746, 0.1476, 0.1746, 0.1476, 0.17, 0.1174, 0.1791, 0.1251, 0.1791, 0.1301, 0.1874, 0.1274, 0.1874, 0.1026, 0.1687, 0.09465, 0.1539, 0.09846, 0.1468, 0.1026, 0.1545, 0.1026, 0.1687, 0.1105, 0.1539, 0.1105, 0.1244, 0.1026, 0.1096, 0.09465, 0.1244, 0.09465, 0.1539, 0.1251, 0.1791, 0.1174, 0.1791, 0.1274, 0.1874, 0.1301, 0.1874, 0.1405, 0.1791, 0.1251, 0.1791, 0.1301, 0.1874, 0.1355, 0.1874, 0.1274, 0.2353, 0.1301, 0.2353, 0.1263, 0.2443, 0.1198, 0.2443, 0.1355, 0.1874, 0.1382, 0.1874, 0.1382, 0.2353, 0.1355, 0.2353, 0.1382, 0.1874, 0.1355, 0.1874, 0.1355, 0.2353, 0.1382, 0.2353, 0.1301, 0.1874, 0.1274, 0.1874, 0.1274, 0.2353, 0.1301, 0.2353, 0.1301, 0.1874, 0.1355, 0.1874, 0.1355, 0.2353, 0.1301, 0.2353, 0.1355, 0.1874, 0.1301, 0.1874, 0.1301, 0.2353, 0.1355, 0.2353, 0.1198, 0.2443, 0.1263, 0.2443, 0.1215, 0.2562, 0.1103, 0.2562, 0.1355, 0.2353, 0.1382, 0.2353, 0.1458, 0.2443, 0.1393, 0.2443, 0.1382, 0.2353, 0.1355, 0.2353, 0.1393, 0.2443, 0.1458, 0.2443, 0.1301, 0.2353, 0.1274, 0.2353, 0.1198, 0.2443, 0.1263, 0.2443, 0.1301, 0.2353, 0.1355, 0.2353, 0.1393, 0.2443, 0.1263, 0.2443, 0.1355, 0.2353, 0.1301, 0.2353, 0.1263, 0.2443, 0.1393, 0.2443, 0.144, 0.2562, 0.1215, 0.2562, 0.1183, 0.2785, 0.1473, 0.2785, 0.1393, 0.2443, 0.1458, 0.2443, 0.1553, 0.2562, 0.144, 0.2562, 0.1458, 0.2443, 0.1393, 0.2443, 0.144, 0.2562, 0.1553, 0.2562, 0.1263, 0.2443, 0.1198, 0.2443, 0.1103, 0.2562, 0.1215, 0.2562, 0.1263, 0.2443, 0.1393, 0.2443, 0.144, 0.2562, 0.1215, 0.2562, 0.1393, 0.2443, 0.1263, 0.2443, 0.1215, 0.2562, 0.144, 0.2562, 0.1473, 0.2785, 0.1183, 0.2785, 0.1183, 0.3051, 0.1473, 0.3051, 0.1103, 0.2562, 0.1215, 0.2562, 0.1183, 0.2785, 0.1037, 0.2785, 0.144, 0.2562, 0.1553, 0.2562, 0.1618, 0.2785, 0.1473, 0.2785, 0.1553, 0.2562, 0.144, 0.2562, 0.1473, 0.2785, 0.1618, 0.2785, 0.1215, 0.2562, 0.1103, 0.2562, 0.1037, 0.2785, 0.1183, 0.2785, 0.1215, 0.2562, 0.144, 0.2562, 0.1473, 0.2785, 0.1183, 0.2785, 0.1015, 0.2351, 0.0725, 0.2351, 0.0735, 0.2363, 0.1003, 0.2363, 0.1037, 0.2785, 0.1183, 0.2785, 0.1183, 0.3051, 0.1037, 0.3051, 0.1473, 0.2785, 0.1618, 0.2785, 0.1618, 0.3051, 0.1473, 0.3051, 0.1618, 0.2785, 0.1473, 0.2785, 0.1473, 0.3051, 0.1618, 0.3051, 0.1183, 0.2785, 0.1037, 0.2785, 0.1037, 0.3051, 0.1183, 0.3051, 0.1183, 0.2785, 0.1473, 0.2785, 0.1473, 0.3051, 0.1183, 0.3051, 0.1026, 0.1101, 0.1104, 0.1246, 0.1096, 0.1256, 0.1024, 0.1122, 0.1104, 0.1537, 0.1026, 0.1682, 0.1024, 0.1658, 0.1096, 0.1524, 0.1161, 0.2351, 0.1015, 0.2351, 0.1003, 0.2363, 0.1137, 0.2363, 0.0725, 0.2351, 0.05798, 0.2351, 0.0601, 0.2363, 0.0735, 0.2363, 0.0725, 0.2351, 0.1015, 0.2351, 0.1003, 0.2363, 0.0735, 0.2363, 0.1003, 0.2363, 0.0735, 0.2363, 0.0869, 0.1784, 0.0601, 0.2363, 0.0735, 0.2363, 0.0869, 0.1784, 0.1003, 0.2363, 0.1137, 0.2363, 0.0869, 0.1784, 0.1137, 0.2363, 0.1003, 0.2363, 0.0869, 0.1784, 0.0735, 0.2363, 0.0601, 0.2363, 0.0869, 0.1784, 0.0735, 0.2363, 0.1003, 0.2363, 0.0869, 0.1784])
me_cube.materials.append(mat_material)
me_cube.use_remesh_preserve_volume = False
me_cube.use_remesh_preserve_attributes = False
me_cube.use_mirror_vertex_groups = False
me_cube.update()

# ---- objects
ob_cube = bpy.data.objects.new('Cube', me_cube)
ob_lamp = bpy.data.objects.new('Lamp', light_lamp)
ob_camera = bpy.data.objects.new('Camera', cam_camera)

# ---- transforms, parenting, visibility, modifiers, constraints
ob_cube.location = (0.0, 0.0, 0.9349)
ob_cube.scale = (3.227, 1.0, 1.0)
ob_cube.lock_rotations_4d = False
ob_cube.empty_display_type = 'ARROWS'
ob_cube.lineart.crease_threshold = 0.0
ob_lamp.location = (4.076, 1.005, 5.904)
ob_lamp.rotation_euler = (0.6503, 0.05522, 1.866)
ob_lamp.lock_rotations_4d = False
ob_lamp.empty_display_type = 'ARROWS'
ob_lamp.color = (0.0, 0.0, 0.0, 0.0)
ob_lamp.lineart.crease_threshold = 0.0
ob_camera.location = (7.481, -6.508, 5.344)
ob_camera.rotation_euler = (1.109, 0.01082, 0.8149)
ob_camera.lock_rotations_4d = False
ob_camera.empty_display_type = 'ARROWS'
ob_camera.color = (0.0, 0.0, 0.0, 0.0)
ob_camera.display_type = 'WIRE'
ob_camera.lineart.crease_threshold = 0.0

# ---- collection membership
col_collection_1.objects.link(ob_cube)
col_collection_1.objects.link(ob_lamp)
col_collection_1.objects.link(ob_camera)

# ---- scene / render settings (as saved in the file)
scene.camera = ob_camera
scene.frame_start = 1; scene.frame_end = 250; scene.frame_set(1)
scene.render.engine = 'BLENDER_EEVEE_NEXT'
scene.render.image_settings.color_mode = 'RGB'
scene.render.image_settings.compression = 90
scene.render.resolution_percentage = 50
scene.render.dither_intensity = 0.0
scene.cycles.use_denoising = False
scene.cycles.samples = 10
scene.cycles.sampling_pattern = 'TABULATED_SOBOL'
scene.cycles.light_sampling_threshold = 0.0
scene.cycles.use_adaptive_sampling = False
scene.cycles.use_light_tree = False
scene.cycles.blur_glossy = 0.0
scene.cycles.volume_bounces = 1
scene.cycles.pixel_filter_type = 'GAUSSIAN'
scene.cycles.sample_clamp_indirect = 0.0
scene.view_settings.view_transform = 'Standard'
bpy.context.view_layer.update()
